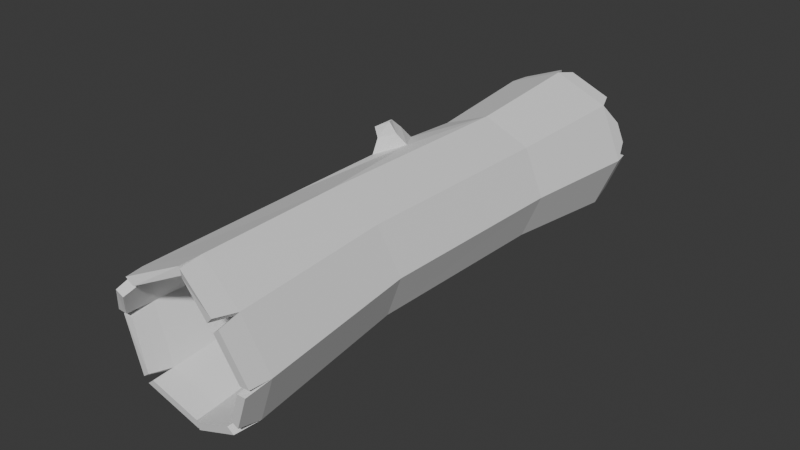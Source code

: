 # Source: tronco_morto.blend  (saved by Blender 4.1.23; exported with 4.5.12 LTS)
import bpy
from mathutils import Matrix  # noqa: F401  (used for matrix-valued properties, if any)

bpy.ops.wm.read_factory_settings(use_empty=True)
scene = bpy.context.scene
scene.name = 'Scene'

# ---- world
world_world = bpy.data.worlds.new('World'); scene.world = world_world
world_world.use_nodes = True; world_world.node_tree.nodes.clear()
_N = world_world.node_tree.nodes; _L = world_world.node_tree.links
n0 = _N.new('ShaderNodeOutputWorld'); n0.name = 'World Output'; n0.location = (300, 300)
n1 = _N.new('ShaderNodeBackground'); n1.name = 'Background'; n1.location = (10, 300)
n1.inputs[0].default_value = (0.05088, 0.05088, 0.05088, 1.0)
_L.new(n1.outputs[0], n0.inputs[0])
n0.is_active_output = True
world_world.color = (0.05088, 0.05088, 0.05088)
world_world.use_sun_shadow = False
world_world.sun_shadow_jitter_overblur = 0.0

# ---- meshes
me_cylinder = bpy.data.meshes.new('Cylinder')
me_cylinder.from_pydata([(-0.3069, 0.9048, 0.5862), (-0.3246, -0.8322, 0.5821), (0.09591, 0.8987, 0.6772), (0.07528, -0.8042, 0.6733), (0.4375, 0.8962, 0.4616), (0.4139, -0.752, 0.4602), (0.5179, 0.8987, 0.06566), (0.4927, -0.7061, 0.06758), (0.2899, 0.9048, -0.2786), (0.2657, -0.6935, -0.2745), (-0.1129, 0.9108, -0.3696), (-0.1342, -0.7215, -0.3658), (-0.4545, 0.9133, -0.154), (-0.4728, -0.7737, -0.1526), (-0.5348, 0.9108, 0.2419), (-0.5517, -0.8196, 0.24), (-0.3505, 1.901, 0.6642), (0.1205, 1.894, 0.7706), (0.52, 1.891, 0.5185), (0.614, 1.894, 0.05548), (0.3474, 1.901, -0.3471), (-0.1236, 1.908, -0.4535), (-0.5232, 1.911, -0.2014), (-0.6171, 1.908, 0.2616), (-0.3087, -1.965, 0.5784), (0.1474, -2.078, 0.6743), (0.527, -2.02, 0.4353), (0.6155, -1.968, -0.00486), (0.3609, -1.954, -0.3884), (-0.08742, -1.986, -0.4907), (-0.5208, -1.957, -0.2154), (-0.5554, -2.096, 0.1884), (-0.2716, 0.9048, 0.5339), (0.07947, 0.8987, 0.6114), (0.06032, -0.8, 0.609), (-0.2883, -0.8238, 0.5313), (0.3789, 0.8962, 0.4203), (0.3571, -0.7544, 0.4201), (0.4514, 0.8987, 0.0725), (0.4282, -0.7136, 0.07518), (0.2543, 0.9048, -0.2282), (0.232, -0.7016, -0.2236), (-0.09673, 0.9108, -0.3057), (-0.1166, -0.7254, -0.3013), (-0.3962, 0.9133, -0.1146), (-0.4134, -0.7711, -0.1124), (-0.4686, 0.9108, 0.2332), (-0.4845, -0.8118, 0.2325), (-0.3102, 1.901, 0.6026), (0.1004, 1.894, 0.6933), (0.4506, 1.891, 0.4697), (0.5353, 1.894, 0.06302), (0.3049, 1.901, -0.2887), (-0.1057, 1.908, -0.3793), (-0.4559, 1.911, -0.1557), (-0.5406, 1.908, 0.251), (0.1317, -2.074, 0.6029), (-0.267, -1.955, 0.5223), (0.4644, -2.023, 0.3911), (0.5441, -1.977, 0.004456), (0.3241, -1.963, -0.3305), (-0.06673, -1.99, -0.4176), (-0.4494, -1.953, -0.1722), (-0.4792, -2.087, 0.1809), (-0.4137, 0.1121, 0.4919), (-0.5036, 0.3304, 0.3754), (-0.5066, -0.1026, 0.3733), (-0.5136, 0.07129, 0.5227), (-0.5767, 0.2276, 0.4595), (-0.5756, -0.0329, 0.4535), (-0.603, 0.04462, 0.5738), (-0.6351, 0.1371, 0.52), (-0.6368, -0.04836, 0.5188), (-0.5033, -2.196, -0.1651), (-0.5264, -2.288, 0.1038), (-0.4414, -2.192, -0.1331), (-0.4612, -2.281, 0.1019), (-0.1254, -2.17, -0.4628), (-0.4871, -2.146, -0.233), (-0.1028, -2.174, -0.397), (-0.4221, -2.143, -0.1922), (0.3688, -2.124, -0.396), (-0.07953, -2.155, -0.4982), (0.3321, -2.133, -0.3381), (-0.05874, -2.16, -0.4252), (0.5936, -2.162, -0.04833), (0.3919, -2.15, -0.3524), (0.5303, -2.169, -0.03624), (0.3559, -2.159, -0.3018), (0.5331, -2.218, 0.384), (0.5977, -2.18, 0.06264), (0.4778, -2.22, 0.3481), (0.536, -2.187, 0.06581), (0.1737, -2.253, 0.6543), (0.5173, -2.2, 0.438), (0.1575, -2.249, 0.5864), (0.4587, -2.202, 0.3946), (-0.2903, -2.15, 0.573), (0.09767, -2.246, 0.6545), (0.08791, -2.241, 0.5878), (-0.2512, -2.141, 0.5192), (-0.3068, -2.142, 0.573), (-0.5246, -2.257, 0.2288), (-0.266, -2.132, 0.5187), (-0.4533, -2.249, 0.2173), (-0.3754, 2.023, 0.6224), (-0.5869, 2.029, 0.3029), (-0.3357, 2.023, 0.568), (-0.5185, 2.029, 0.289), (-0.2931, 2.042, 0.674), (0.06517, 2.037, 0.7549), (-0.2601, 2.042, 0.6163), (0.05216, 2.037, 0.6853), (0.2767, 2.028, 0.6678), (0.4176, 2.027, 0.5788), (0.2517, 2.028, 0.6168), (0.3752, 2.027, 0.538), (0.4994, 2.013, 0.5074), (0.5732, 2.015, 0.1435), (0.4378, 2.013, 0.4638), (0.5043, 2.015, 0.1441), (0.5817, 2.002, 0.01193), (0.3749, 2.007, -0.3003), (0.5121, 2.002, 0.02315), (0.3334, 2.007, -0.2496), (0.2877, 1.999, -0.3575), (-0.0629, 2.005, -0.4367), (0.2533, 1.999, -0.303), (-0.05227, 2.005, -0.3704), (-0.2073, 1.996, -0.4064), (-0.388, 1.998, -0.2924), (-0.1883, 1.996, -0.3507), (-0.3467, 1.998, -0.2496), (-0.5353, 2.008, -0.1114), (-0.5937, 2.006, 0.1764), (-0.4773, 2.008, -0.08026), (-0.53, 2.006, 0.1725)], [], [(0, 1, 3, 2), (2, 3, 5, 4), (4, 5, 7, 6), (6, 7, 9, 8), (8, 9, 11, 10), (10, 11, 13, 12), (7, 5, 26, 27), (12, 13, 15, 14), (1, 0, 64), (12, 14, 23, 22), (2, 4, 18, 17), (8, 10, 21, 20), (14, 0, 16, 23), (0, 2, 17, 16), (4, 6, 19, 18), (10, 12, 22, 21), (6, 8, 20, 19), (13, 11, 29, 30), (9, 7, 27, 28), (15, 13, 30, 31), (5, 3, 25, 26), (11, 9, 28, 29), (1, 15, 31, 24), (3, 1, 24, 25), (32, 33, 34, 35), (33, 36, 37, 34), (36, 38, 39, 37), (38, 40, 41, 39), (40, 42, 43, 41), (42, 44, 45, 43), (39, 59, 58, 37), (44, 46, 47, 45), (44, 54, 55, 46), (33, 49, 50, 36), (40, 52, 53, 42), (46, 55, 48, 32), (32, 48, 49, 33), (36, 50, 51, 38), (42, 53, 54, 44), (38, 51, 52, 40), (45, 62, 61, 43), (41, 60, 59, 39), (47, 63, 62, 45), (37, 58, 56, 34), (43, 61, 60, 41), (35, 57, 63, 47), (34, 56, 57, 35), (20, 21, 126, 125), (28, 27, 85, 86), (22, 54, 132, 130), (60, 61, 84, 83), (54, 22, 133, 135), (30, 29, 77, 78), (23, 16, 105, 106), (63, 31, 74, 76), (16, 17, 110, 109), (63, 57, 103, 104), (50, 49, 115, 116), (57, 56, 99, 100), (18, 19, 118, 117), (26, 25, 93, 94), (52, 51, 123, 124), (58, 59, 92, 91), (64, 65, 68, 67), (0, 14, 65, 64), (15, 1, 64, 66), (14, 15, 66, 65), (66, 64, 67, 69), (65, 66, 69, 68), (69, 67, 70, 72), (68, 69, 72, 71), (67, 68, 71, 70), (74, 73, 75, 76), (30, 62, 75, 73), (62, 63, 76, 75), (31, 30, 73, 74), (78, 77, 79, 80), (61, 62, 80, 79), (62, 30, 78, 80), (29, 61, 79, 77), (82, 81, 83, 84), (29, 28, 81, 82), (61, 29, 82, 84), (28, 60, 83, 81), (86, 85, 87, 88), (27, 59, 87, 85), (59, 60, 88, 87), (60, 28, 86, 88), (90, 89, 91, 92), (26, 58, 91, 89), (59, 27, 90, 92), (27, 26, 89, 90), (94, 93, 95, 96), (58, 26, 94, 96), (25, 56, 95, 93), (56, 58, 96, 95), (98, 97, 100, 99), (56, 25, 98, 99), (24, 57, 100, 97), (25, 24, 97, 98), (101, 102, 104, 103), (57, 24, 101, 103), (31, 63, 104, 102), (24, 31, 102, 101), (106, 105, 107, 108), (48, 55, 108, 107), (16, 48, 107, 105), (55, 23, 106, 108), (109, 110, 112, 111), (49, 48, 111, 112), (17, 49, 112, 110), (48, 16, 109, 111), (113, 114, 116, 115), (17, 18, 114, 113), (18, 50, 116, 114), (49, 17, 113, 115), (117, 118, 120, 119), (51, 50, 119, 120), (19, 51, 120, 118), (50, 18, 117, 119), (121, 122, 124, 123), (19, 20, 122, 121), (51, 19, 121, 123), (20, 52, 124, 122), (125, 126, 128, 127), (21, 53, 128, 126), (53, 52, 127, 128), (52, 20, 125, 127), (129, 130, 132, 131), (53, 21, 129, 131), (21, 22, 130, 129), (54, 53, 131, 132), (133, 134, 136, 135), (55, 54, 135, 136), (22, 23, 134, 133), (23, 55, 136, 134)])
_uv = me_cylinder.uv_layers.new(name='UVMap')
_uv.uv.foreach_set('vector', [1.0, 0.5, 1.0, 1.0, 0.875, 1.0, 0.875, 0.5, 0.875, 0.5, 0.875, 1.0, 0.75, 1.0, 0.75, 0.5, 0.75, 0.5, 0.75, 1.0, 0.625, 1.0, 0.625, 0.5, 0.625, 0.5, 0.625, 1.0, 0.5, 1.0, 0.5, 0.5, 0.5, 0.5, 0.5, 1.0, 0.375, 1.0, 0.375, 0.5, 0.375, 0.5, 0.375, 1.0, 0.25, 1.0, 0.25, 0.5, 0.625, 1.0, 0.75, 1.0, 0.75, 1.0, 0.625, 1.0, 0.25, 0.5, 0.25, 1.0, 0.125, 1.0, 0.125, 0.5, 1.0, 1.0, 1.0, 0.5, 1.0, 1.0, 0.25, 0.5, 0.125, 0.5, 0.125, 0.5, 0.25, 0.5, 0.875, 0.5, 0.75, 0.5, 0.75, 0.5, 0.875, 0.5, 0.5, 0.5, 0.375, 0.5, 0.375, 0.5, 0.5, 0.5, 0.125, 0.5, 0.0, 0.5, 0.0, 0.5, 0.125, 0.5, 1.0, 0.5, 0.875, 0.5, 0.875, 0.5, 1.0, 0.5, 0.75, 0.5, 0.625, 0.5, 0.625, 0.5, 0.75, 0.5, 0.375, 0.5, 0.25, 0.5, 0.25, 0.5, 0.375, 0.5, 0.625, 0.5, 0.5, 0.5, 0.5, 0.5, 0.625, 0.5, 0.25, 1.0, 0.375, 1.0, 0.375, 1.0, 0.25, 1.0, 0.5, 1.0, 0.625, 1.0, 0.625, 1.0, 0.5, 1.0, 0.125, 1.0, 0.25, 1.0, 0.25, 1.0, 0.125, 1.0, 0.75, 1.0, 0.875, 1.0, 0.875, 1.0, 0.75, 1.0, 0.375, 1.0, 0.5, 1.0, 0.5, 1.0, 0.375, 1.0, 0.0, 1.0, 0.125, 1.0, 0.125, 1.0, 0.0, 1.0, 0.875, 1.0, 1.0, 1.0, 1.0, 1.0, 0.875, 1.0, 1.0, 0.5, 0.875, 0.5, 0.875, 1.0, 1.0, 1.0, 0.875, 0.5, 0.75, 0.5, 0.75, 1.0, 0.875, 1.0, 0.75, 0.5, 0.625, 0.5, 0.625, 1.0, 0.75, 1.0, 0.625, 0.5, 0.5, 0.5, 0.5, 1.0, 0.625, 1.0, 0.5, 0.5, 0.375, 0.5, 0.375, 1.0, 0.5, 1.0, 0.375, 0.5, 0.25, 0.5, 0.25, 1.0, 0.375, 1.0, 0.625, 1.0, 0.625, 1.0, 0.75, 1.0, 0.75, 1.0, 0.25, 0.5, 0.125, 0.5, 0.125, 1.0, 0.25, 1.0, 0.25, 0.5, 0.25, 0.5, 0.125, 0.5, 0.125, 0.5, 0.875, 0.5, 0.875, 0.5, 0.75, 0.5, 0.75, 0.5, 0.5, 0.5, 0.5, 0.5, 0.375, 0.5, 0.375, 0.5, 0.125, 0.5, 0.125, 0.5, 0.0, 0.5, 0.0, 0.5, 1.0, 0.5, 1.0, 0.5, 0.875, 0.5, 0.875, 0.5, 0.75, 0.5, 0.75, 0.5, 0.625, 0.5, 0.625, 0.5, 0.375, 0.5, 0.375, 0.5, 0.25, 0.5, 0.25, 0.5, 0.625, 0.5, 0.625, 0.5, 0.5, 0.5, 0.5, 0.5, 0.25, 1.0, 0.25, 1.0, 0.375, 1.0, 0.375, 1.0, 0.5, 1.0, 0.5, 1.0, 0.625, 1.0, 0.625, 1.0, 0.125, 1.0, 0.125, 1.0, 0.25, 1.0, 0.25, 1.0, 0.75, 1.0, 0.75, 1.0, 0.875, 1.0, 0.875, 1.0, 0.375, 1.0, 0.375, 1.0, 0.5, 1.0, 0.5, 1.0, 0.0, 1.0, 0.0, 1.0, 0.125, 1.0, 0.125, 1.0, 0.875, 1.0, 0.875, 1.0, 1.0, 1.0, 1.0, 1.0, 0.5, 0.5, 0.375, 0.5, 0.375, 0.5, 0.5, 0.5, 0.5, 1.0, 0.625, 1.0, 0.625, 1.0, 0.5, 1.0, 0.25, 0.5, 0.25, 0.5, 0.25, 0.5, 0.25, 0.5, 0.5, 1.0, 0.375, 1.0, 0.375, 1.0, 0.5, 1.0, 0.25, 0.5, 0.25, 0.5, 0.25, 0.5, 0.25, 0.5, 0.25, 1.0, 0.375, 1.0, 0.375, 1.0, 0.25, 1.0, 0.125, 0.5, 0.0, 0.5, 0.0, 0.5, 0.125, 0.5, 0.125, 1.0, 0.125, 1.0, 0.125, 1.0, 0.125, 1.0, 1.0, 0.5, 0.875, 0.5, 0.875, 0.5, 1.0, 0.5, 0.125, 1.0, 0.0, 1.0, 0.0, 1.0, 0.125, 1.0, 0.75, 0.5, 0.875, 0.5, 0.875, 0.5, 0.75, 0.5, 1.0, 1.0, 0.875, 1.0, 0.875, 1.0, 1.0, 1.0, 0.75, 0.5, 0.625, 0.5, 0.625, 0.5, 0.75, 0.5, 0.75, 1.0, 0.875, 1.0, 0.875, 1.0, 0.75, 1.0, 0.5, 0.5, 0.625, 0.5, 0.625, 0.5, 0.5, 0.5, 0.75, 1.0, 0.625, 1.0, 0.625, 1.0, 0.75, 1.0, 0.0, 0.5, 0.125, 0.5, 0.125, 0.5, 0.0, 0.5, 0.0, 0.5, 0.125, 0.5, 0.125, 0.5, 0.0, 0.5, 0.125, 1.0, 0.0, 1.0, 0.0, 1.0, 0.125, 1.0, 0.125, 0.5, 0.125, 1.0, 0.125, 1.0, 0.125, 0.5, 0.125, 1.0, 0.0, 1.0, 0.0, 1.0, 0.125, 1.0, 0.125, 0.5, 0.125, 1.0, 0.125, 1.0, 0.125, 0.5, 0.125, 1.0, 0.0, 1.0, 0.0, 1.0, 0.125, 1.0, 0.125, 0.5, 0.125, 1.0, 0.125, 1.0, 0.125, 0.5, 0.0, 0.5, 0.125, 0.5, 0.125, 0.5, 0.0, 0.5, 0.125, 1.0, 0.25, 1.0, 0.25, 1.0, 0.125, 1.0, 0.25, 1.0, 0.25, 1.0, 0.25, 1.0, 0.25, 1.0, 0.25, 1.0, 0.125, 1.0, 0.125, 1.0, 0.25, 1.0, 0.125, 1.0, 0.25, 1.0, 0.25, 1.0, 0.125, 1.0, 0.25, 1.0, 0.375, 1.0, 0.375, 1.0, 0.25, 1.0, 0.375, 1.0, 0.25, 1.0, 0.25, 1.0, 0.375, 1.0, 0.25, 1.0, 0.25, 1.0, 0.25, 1.0, 0.25, 1.0, 0.375, 1.0, 0.375, 1.0, 0.375, 1.0, 0.375, 1.0, 0.375, 1.0, 0.5, 1.0, 0.5, 1.0, 0.375, 1.0, 0.375, 1.0, 0.5, 1.0, 0.5, 1.0, 0.375, 1.0, 0.375, 1.0, 0.375, 1.0, 0.375, 1.0, 0.375, 1.0, 0.5, 1.0, 0.5, 1.0, 0.5, 1.0, 0.5, 1.0, 0.5, 1.0, 0.625, 1.0, 0.625, 1.0, 0.5, 1.0, 0.625, 1.0, 0.625, 1.0, 0.625, 1.0, 0.625, 1.0, 0.625, 1.0, 0.5, 1.0, 0.5, 1.0, 0.625, 1.0, 0.5, 1.0, 0.5, 1.0, 0.5, 1.0, 0.5, 1.0, 0.625, 1.0, 0.75, 1.0, 0.75, 1.0, 0.625, 1.0, 0.75, 1.0, 0.75, 1.0, 0.75, 1.0, 0.75, 1.0, 0.625, 1.0, 0.625, 1.0, 0.625, 1.0, 0.625, 1.0, 0.625, 1.0, 0.75, 1.0, 0.75, 1.0, 0.625, 1.0, 0.75, 1.0, 0.875, 1.0, 0.875, 1.0, 0.75, 1.0, 0.75, 1.0, 0.75, 1.0, 0.75, 1.0, 0.75, 1.0, 0.875, 1.0, 0.875, 1.0, 0.875, 1.0, 0.875, 1.0, 0.875, 1.0, 0.75, 1.0, 0.75, 1.0, 0.875, 1.0, 0.875, 1.0, 1.0, 1.0, 1.0, 1.0, 0.875, 1.0, 0.875, 1.0, 0.875, 1.0, 0.875, 1.0, 0.875, 1.0, 0.0, 1.0, 0.0, 1.0, 0.0, 1.0, 0.0, 1.0, 0.875, 1.0, 1.0, 1.0, 1.0, 1.0, 0.875, 1.0, 0.0, 1.0, 0.125, 1.0, 0.125, 1.0, 0.0, 1.0, 0.0, 1.0, 0.0, 1.0, 0.0, 1.0, 0.0, 1.0, 0.125, 1.0, 0.125, 1.0, 0.125, 1.0, 0.125, 1.0, 0.0, 1.0, 0.125, 1.0, 0.125, 1.0, 0.0, 1.0, 0.125, 0.5, 0.0, 0.5, 0.0, 0.5, 0.125, 0.5, 0.0, 0.5, 0.125, 0.5, 0.125, 0.5, 0.0, 0.5, 1.0, 0.5, 1.0, 0.5, 1.0, 0.5, 1.0, 0.5, 0.125, 0.5, 0.125, 0.5, 0.125, 0.5, 0.125, 0.5, 1.0, 0.5, 0.875, 0.5, 0.875, 0.5, 1.0, 0.5, 0.875, 0.5, 1.0, 0.5, 1.0, 0.5, 0.875, 0.5, 0.875, 0.5, 0.875, 0.5, 0.875, 0.5, 0.875, 0.5, 1.0, 0.5, 1.0, 0.5, 1.0, 0.5, 1.0, 0.5, 0.875, 0.5, 0.75, 0.5, 0.75, 0.5, 0.875, 0.5, 0.875, 0.5, 0.75, 0.5, 0.75, 0.5, 0.875, 0.5, 0.75, 0.5, 0.75, 0.5, 0.75, 0.5, 0.75, 0.5, 0.875, 0.5, 0.875, 0.5, 0.875, 0.5, 0.875, 0.5, 0.75, 0.5, 0.625, 0.5, 0.625, 0.5, 0.75, 0.5, 0.625, 0.5, 0.75, 0.5, 0.75, 0.5, 0.625, 0.5, 0.625, 0.5, 0.625, 0.5, 0.625, 0.5, 0.625, 0.5, 0.75, 0.5, 0.75, 0.5, 0.75, 0.5, 0.75, 0.5, 0.625, 0.5, 0.5, 0.5, 0.5, 0.5, 0.625, 0.5, 0.625, 0.5, 0.5, 0.5, 0.5, 0.5, 0.625, 0.5, 0.625, 0.5, 0.625, 0.5, 0.625, 0.5, 0.625, 0.5, 0.5, 0.5, 0.5, 0.5, 0.5, 0.5, 0.5, 0.5, 0.5, 0.5, 0.375, 0.5, 0.375, 0.5, 0.5, 0.5, 0.375, 0.5, 0.375, 0.5, 0.375, 0.5, 0.375, 0.5, 0.375, 0.5, 0.5, 0.5, 0.5, 0.5, 0.375, 0.5, 0.5, 0.5, 0.5, 0.5, 0.5, 0.5, 0.5, 0.5, 0.375, 0.5, 0.25, 0.5, 0.25, 0.5, 0.375, 0.5, 0.375, 0.5, 0.375, 0.5, 0.375, 0.5, 0.375, 0.5, 0.375, 0.5, 0.25, 0.5, 0.25, 0.5, 0.375, 0.5, 0.25, 0.5, 0.375, 0.5, 0.375, 0.5, 0.25, 0.5, 0.25, 0.5, 0.125, 0.5, 0.125, 0.5, 0.25, 0.5, 0.125, 0.5, 0.25, 0.5, 0.25, 0.5, 0.125, 0.5, 0.25, 0.5, 0.125, 0.5, 0.125, 0.5, 0.25, 0.5, 0.125, 0.5, 0.125, 0.5, 0.125, 0.5, 0.125, 0.5])
me_cylinder.update()

# ---- objects
ob_empty = bpy.data.objects.new('Empty', None)
ob_cylinder = bpy.data.objects.new('Cylinder', me_cylinder)

# ---- transforms, parenting, visibility, modifiers, constraints
ob_empty.location = (0.0, 0.0, 4.251)
ob_empty.rotation_euler = (1.571, -0.0, -0.0)
ob_empty.scale = (2.374, 2.374, 2.374)
ob_empty.empty_display_type = 'IMAGE'
ob_empty.empty_display_size = 5.0
ob_cylinder.location = (3.718, -2.884e-07, 0.5681)
ob_cylinder.rotation_euler = (2.888e-08, 0.604, 9.271e-08)
ob_cylinder.scale = (0.4543, 0.4543, 0.4543)
_m = ob_cylinder.modifiers.new('Solidify', 'SOLIDIFY')

# ---- collection membership
scene.collection.objects.link(ob_empty)
scene.collection.objects.link(ob_cylinder)

# ---- scene / render settings (as saved in the file)
scene.frame_start = 1; scene.frame_end = 250; scene.frame_set(0)
scene.render.engine = 'BLENDER_EEVEE_NEXT'
scene.cycles.sampling_pattern = 'TABULATED_SOBOL'
scene.eevee.ray_tracing_options.trace_max_roughness = 0.0
bpy.context.view_layer.update()

# ---- added for rendering (the .blend has no active camera and no usable light): camera, sun
cam_auto = bpy.data.cameras.new('AutoCamera')
cam_auto.lens = 50.0
cam_auto.sensor_width = 36.0
cam_auto.clip_end = 1000.0
ob_auto_camera = bpy.data.objects.new('AutoCamera', cam_auto)
scene.collection.objects.link(ob_auto_camera)
ob_auto_camera.location = (5.84707, -2.57306, 2.29991)
ob_auto_camera.rotation_euler = (1.09748, -7.21219e-08, 0.694738)
scene.camera = ob_auto_camera
light_auto_sun = bpy.data.lights.new('AutoSun', 'SUN')
light_auto_sun.energy = 3.0
light_auto_sun.angle = 0.0523599
ob_auto_sun = bpy.data.objects.new('AutoSun', light_auto_sun)
scene.collection.objects.link(ob_auto_sun)
ob_auto_sun.rotation_euler = (0.872665, 0.174533, 0.523599)
bpy.context.view_layer.update()
